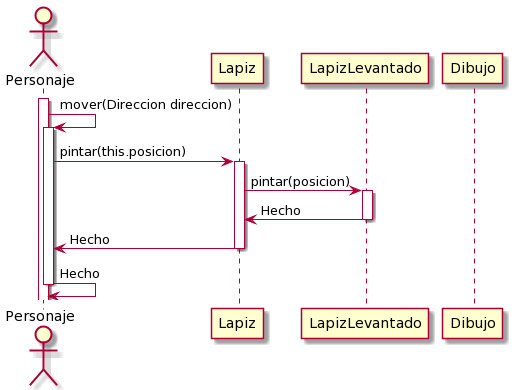

The diagram above was rendered by PlantUML. Its source (embedded in the PNG):
@startuml
actor Personaje
participant Lapiz
participant LapizLevantado
participant Dibujo
activate Personaje
Personaje -> Personaje : mover(Direccion direccion)
activate Personaje
Personaje -> Lapiz : pintar(this.posicion)
activate Lapiz
Lapiz -> LapizLevantado : pintar(posicion)
activate LapizLevantado
LapizLevantado -> Lapiz : Hecho
deactivate LapizLevantado
Lapiz -> Personaje : Hecho
deactivate Lapiz
Personaje -> Personaje : Hecho
deactivate Personaje
@enduml